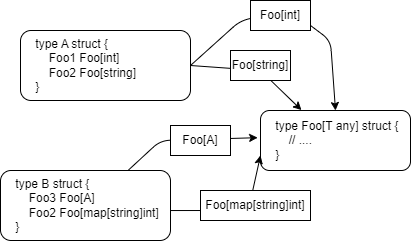

The diagram above was exported from draw.io. Its source (the exported page's mxGraphModel, read from the mxfile embedded in the PNG):
<mxGraphModel dx="660" dy="289" grid="1" gridSize="10" guides="1" tooltips="1" connect="1" arrows="1" fold="1" page="1" pageScale="1" pageWidth="900" pageHeight="1600" math="0" shadow="0">
  <root>
    <mxCell id="0" />
    <mxCell id="1" parent="0" />
    <mxCell id="5" value="&amp;nbsp; &amp;nbsp; type Foo[T any] struct {&lt;br&gt;&amp;nbsp; &amp;nbsp; &amp;nbsp; &amp;nbsp; // ....&lt;br&gt;&amp;nbsp; &amp;nbsp; }" style="rounded=1;whiteSpace=wrap;html=1;align=left;" parent="1" vertex="1">
      <mxGeometry x="360" y="120" width="150" height="60" as="geometry" />
    </mxCell>
    <mxCell id="47" value="&amp;nbsp; &amp;nbsp; type A struct {&lt;br&gt;&amp;nbsp; &amp;nbsp; &amp;nbsp; &amp;nbsp; Foo1 Foo[int]&lt;br&gt;&amp;nbsp; &amp;nbsp; &amp;nbsp; &amp;nbsp; Foo2 Foo[string]&lt;br&gt;&amp;nbsp; &amp;nbsp; }" style="rounded=1;whiteSpace=wrap;html=1;align=left;" vertex="1" parent="1">
      <mxGeometry x="120" y="40" width="170" height="70" as="geometry" />
    </mxCell>
    <mxCell id="49" value="&amp;nbsp; &amp;nbsp; type B struct {&lt;br&gt;&amp;nbsp; &amp;nbsp; &amp;nbsp; &amp;nbsp; Foo3 Foo[A]&lt;br&gt;&amp;nbsp; &amp;nbsp; &amp;nbsp; &amp;nbsp; Foo2 Foo[map[string]int]&lt;br&gt;&amp;nbsp; &amp;nbsp; }" style="rounded=1;whiteSpace=wrap;html=1;align=left;" vertex="1" parent="1">
      <mxGeometry x="100" y="180" width="170" height="70" as="geometry" />
    </mxCell>
    <mxCell id="50" value="" style="endArrow=classic;html=1;exitX=1;exitY=0.5;exitDx=0;exitDy=0;entryX=0.5;entryY=0;entryDx=0;entryDy=0;" edge="1" parent="1" source="47" target="5">
      <mxGeometry width="50" height="50" relative="1" as="geometry">
        <mxPoint x="380" y="180" as="sourcePoint" />
        <mxPoint x="430" y="130" as="targetPoint" />
        <Array as="points">
          <mxPoint x="340" y="30" />
          <mxPoint x="390" y="20" />
          <mxPoint x="430" y="50" />
        </Array>
      </mxGeometry>
    </mxCell>
    <mxCell id="52" value="Foo[int]" style="rounded=0;whiteSpace=wrap;html=1;" vertex="1" parent="1">
      <mxGeometry x="350" y="10" width="60" height="30" as="geometry" />
    </mxCell>
    <mxCell id="55" value="" style="endArrow=classic;html=1;exitX=1;exitY=0.5;exitDx=0;exitDy=0;entryX=0.273;entryY=-0.007;entryDx=0;entryDy=0;entryPerimeter=0;" edge="1" parent="1" source="47" target="5">
      <mxGeometry width="50" height="50" relative="1" as="geometry">
        <mxPoint x="380" y="180" as="sourcePoint" />
        <mxPoint x="430" y="130" as="targetPoint" />
        <Array as="points">
          <mxPoint x="360" y="80" />
        </Array>
      </mxGeometry>
    </mxCell>
    <mxCell id="53" value="Foo[string]" style="rounded=0;whiteSpace=wrap;html=1;" vertex="1" parent="1">
      <mxGeometry x="330" y="60" width="60" height="30" as="geometry" />
    </mxCell>
    <mxCell id="59" value="" style="endArrow=classic;html=1;exitX=0.75;exitY=0;exitDx=0;exitDy=0;entryX=-0.019;entryY=0.453;entryDx=0;entryDy=0;entryPerimeter=0;" edge="1" parent="1" source="49" target="5">
      <mxGeometry width="50" height="50" relative="1" as="geometry">
        <mxPoint x="380" y="180" as="sourcePoint" />
        <mxPoint x="430" y="130" as="targetPoint" />
        <Array as="points">
          <mxPoint x="260" y="150" />
        </Array>
      </mxGeometry>
    </mxCell>
    <mxCell id="60" value="" style="endArrow=classic;html=1;exitX=1;exitY=0.572;exitDx=0;exitDy=0;exitPerimeter=0;entryX=0;entryY=0.75;entryDx=0;entryDy=0;" edge="1" parent="1" source="49" target="5">
      <mxGeometry width="50" height="50" relative="1" as="geometry">
        <mxPoint x="380" y="180" as="sourcePoint" />
        <mxPoint x="430" y="130" as="targetPoint" />
        <Array as="points">
          <mxPoint x="320" y="220" />
          <mxPoint x="350" y="210" />
        </Array>
      </mxGeometry>
    </mxCell>
    <mxCell id="58" value="Foo[map[string]int]" style="rounded=0;whiteSpace=wrap;html=1;" vertex="1" parent="1">
      <mxGeometry x="300" y="200" width="110" height="30" as="geometry" />
    </mxCell>
    <mxCell id="57" value="Foo[A]" style="rounded=0;whiteSpace=wrap;html=1;" vertex="1" parent="1">
      <mxGeometry x="270" y="135" width="60" height="30" as="geometry" />
    </mxCell>
  </root>
</mxGraphModel>